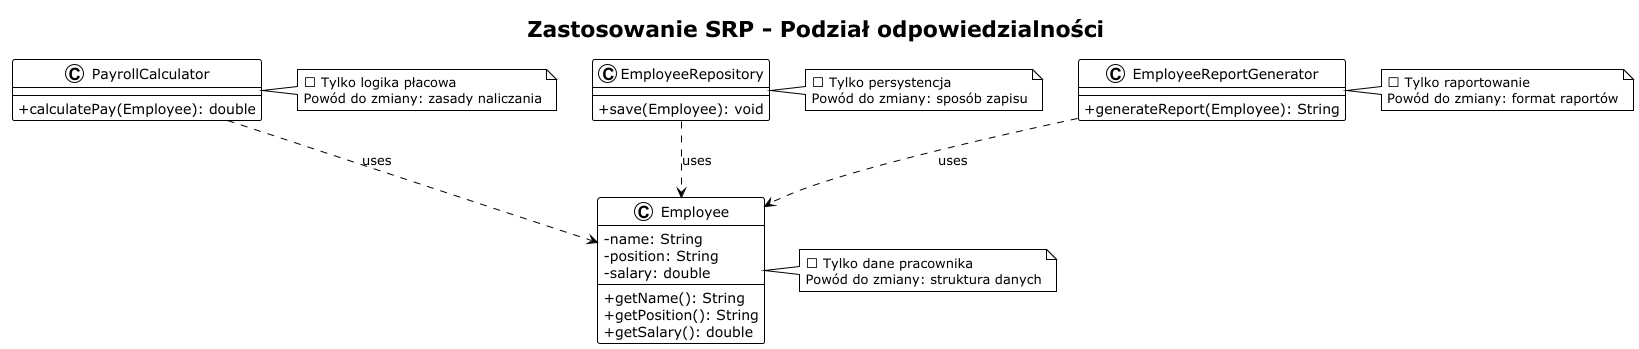

The diagram above was rendered by PlantUML. Its source (embedded in the PNG):
@startuml srp_solution
!theme plain
skinparam classAttributeIconSize 0

title Zastosowanie SRP - Podział odpowiedzialności

class Employee {
  - name: String
  - position: String
  - salary: double
  --
  + getName(): String
  + getPosition(): String
  + getSalary(): double
}

class PayrollCalculator {
  + calculatePay(Employee): double
}

class EmployeeRepository {
  + save(Employee): void
}

class EmployeeReportGenerator {
  + generateReport(Employee): String
}

PayrollCalculator ..> Employee : uses
EmployeeRepository ..> Employee : uses
EmployeeReportGenerator ..> Employee : uses

note right of Employee
  ✅ Tylko dane pracownika
  Powód do zmiany: struktura danych
end note

note right of PayrollCalculator
  ✅ Tylko logika płacowa
  Powód do zmiany: zasady naliczania
end note

note right of EmployeeRepository
  ✅ Tylko persystencja
  Powód do zmiany: sposób zapisu
end note

note right of EmployeeReportGenerator
  ✅ Tylko raportowanie
  Powód do zmiany: format raportów
end note

@enduml